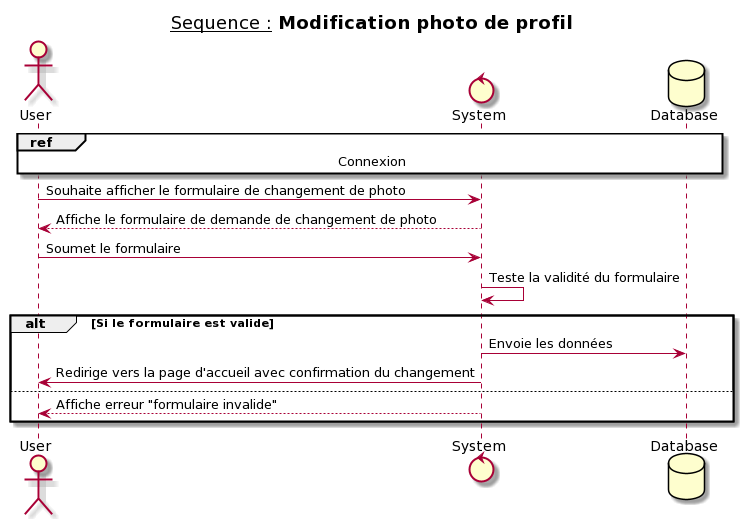

The diagram above was rendered by PlantUML. Its source (embedded in the PNG):
@startuml
title __Sequence :__ **Modification photo de profil**
actor User
control System
database Database

ref over User, System, Database : Connexion

User -> System : Souhaite afficher le formulaire de changement de photo
System --> User : Affiche le formulaire de demande de changement de photo
User -> System : Soumet le formulaire
System -> System : Teste la validité du formulaire
alt Si le formulaire est valide
  System -> Database : Envoie les données
  System -> User : Redirige vers la page d'accueil avec confirmation du changement 
else
    System --> User : Affiche erreur "formulaire invalide"
end
@enduml